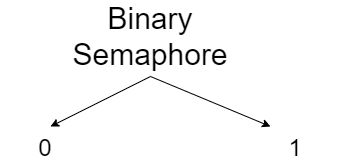

The diagram above was exported from draw.io. Its source (the exported page's mxGraphModel, read from the mxfile embedded in the PNG):
<mxGraphModel dx="782" dy="437" grid="1" gridSize="10" guides="1" tooltips="1" connect="1" arrows="1" fold="1" page="1" pageScale="1" pageWidth="827" pageHeight="1169" math="0" shadow="0">
  <root>
    <mxCell id="0" />
    <mxCell id="1" parent="0" />
    <mxCell id="fiAC4_OuZ9hsHbMBwj12-1" value="&lt;font style=&quot;font-size: 30px&quot;&gt;Binary Semaphore&lt;/font&gt;" style="text;html=1;strokeColor=none;fillColor=none;align=center;verticalAlign=middle;whiteSpace=wrap;rounded=0;" parent="1" vertex="1">
      <mxGeometry x="310" y="350" width="40" height="20" as="geometry" />
    </mxCell>
    <mxCell id="fiAC4_OuZ9hsHbMBwj12-3" value="&lt;font style=&quot;font-size: 24px&quot;&gt;0&lt;br&gt;&lt;/font&gt;" style="text;html=1;strokeColor=none;fillColor=none;align=center;verticalAlign=middle;whiteSpace=wrap;rounded=0;" parent="1" vertex="1">
      <mxGeometry x="180" y="466" width="90" height="10" as="geometry" />
    </mxCell>
    <mxCell id="fiAC4_OuZ9hsHbMBwj12-6" value="&lt;font style=&quot;font-size: 24px&quot;&gt;1&lt;br&gt;&lt;/font&gt;" style="text;html=1;strokeColor=none;fillColor=none;align=center;verticalAlign=middle;whiteSpace=wrap;rounded=0;" parent="1" vertex="1">
      <mxGeometry x="430" y="466" width="90" height="10" as="geometry" />
    </mxCell>
    <mxCell id="fiAC4_OuZ9hsHbMBwj12-8" value="" style="endArrow=classic;html=1;" parent="1" edge="1">
      <mxGeometry width="50" height="50" relative="1" as="geometry">
        <mxPoint x="330" y="400" as="sourcePoint" />
        <mxPoint x="230" y="450" as="targetPoint" />
      </mxGeometry>
    </mxCell>
    <mxCell id="fiAC4_OuZ9hsHbMBwj12-9" value="" style="endArrow=classic;html=1;" parent="1" edge="1">
      <mxGeometry width="50" height="50" relative="1" as="geometry">
        <mxPoint x="330" y="400" as="sourcePoint" />
        <mxPoint x="450" y="450" as="targetPoint" />
      </mxGeometry>
    </mxCell>
  </root>
</mxGraphModel>